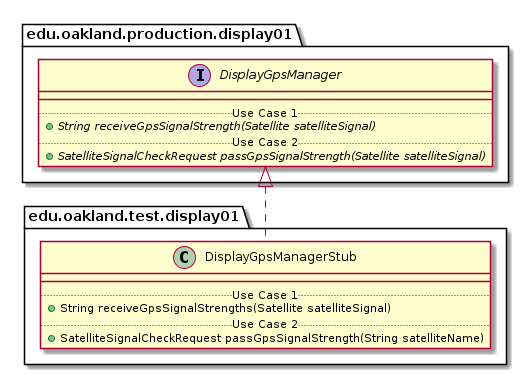

The diagram above was rendered by PlantUML. Its source (embedded in the PNG):
@startuml DisplayGpsManagerStub_Closure


package edu.oakland.test.display01 {
    class DisplayGpsManagerStub {
        __
        .. Use Case 1 ..
        + String receiveGpsSignalStrengths(Satellite satelliteSignal)
        .. Use Case 2 ..
        + SatelliteSignalCheckRequest passGpsSignalStrength(String satelliteName)
    }
}




package edu.oakland.production.display01 {
    interface DisplayGpsManager {
        __
        .. Use Case 1 ..
        {abstract} + String receiveGpsSignalStrength(Satellite satelliteSignal)
        .. Use Case 2 ..
        {abstract} + SatelliteSignalCheckRequest passGpsSignalStrength(Satellite satelliteSignal)
    }
}






DisplayGpsManagerStub .up.|> DisplayGpsManager



@enduml